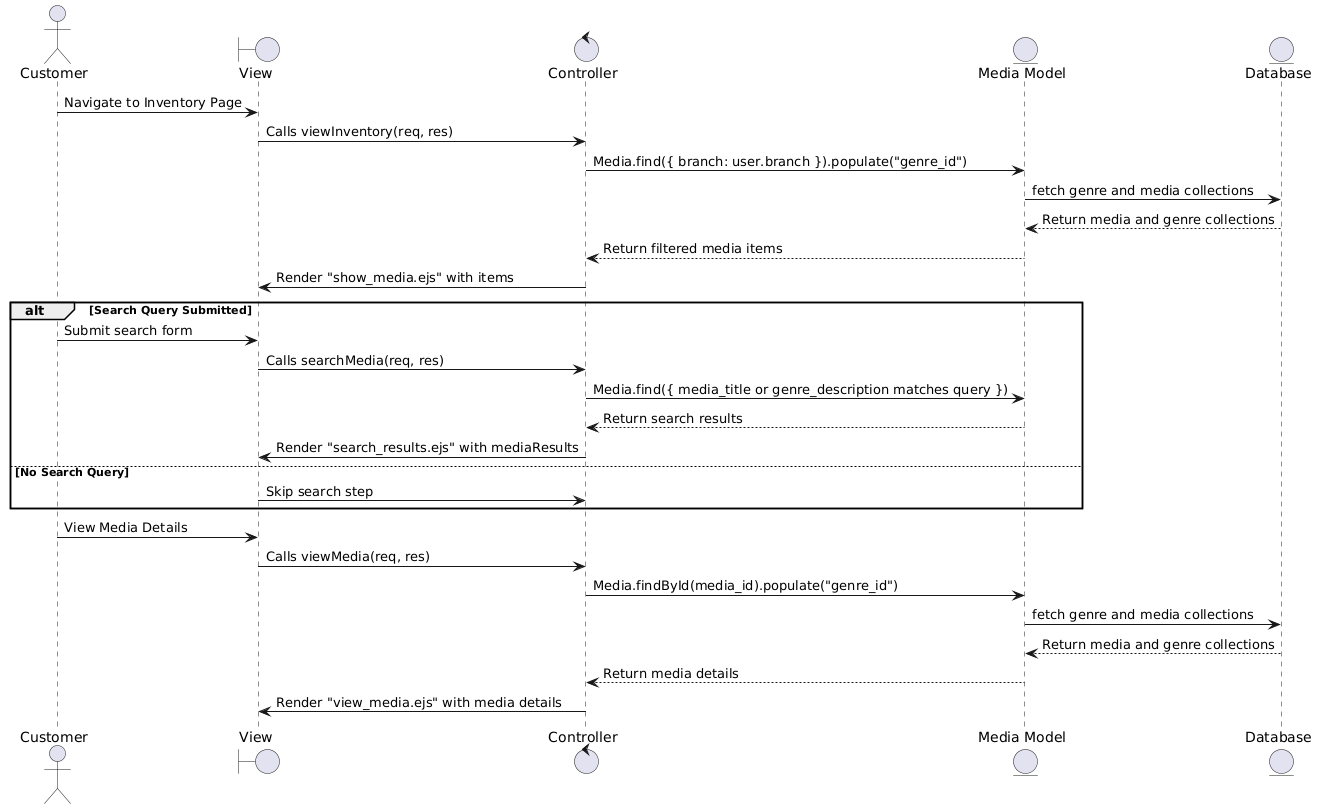

The diagram above was rendered by PlantUML. Its source (embedded in the PNG):
@startuml
actor Customer

boundary "View" as V
control "Controller" as C
entity "Media Model" as MM
entity "Database" as DB

Customer -> V: Navigate to Inventory Page
V -> C: Calls viewInventory(req, res)
C -> MM: Media.find({ branch: user.branch }).populate("genre_id")
MM -> DB: fetch genre and media collections
DB --> MM: Return media and genre collections
MM --> C: Return filtered media items
C -> V: Render "show_media.ejs" with items

alt Search Query Submitted
    Customer -> V: Submit search form
    V -> C: Calls searchMedia(req, res)
    C -> MM: Media.find({ media_title or genre_description matches query })
    MM --> C: Return search results
    C -> V: Render "search_results.ejs" with mediaResults
else No Search Query
    V -> C: Skip search step
end

Customer -> V: View Media Details
V -> C: Calls viewMedia(req, res)
C -> MM: Media.findById(media_id).populate("genre_id")
MM -> DB: fetch genre and media collections
DB --> MM: Return media and genre collections
MM --> C: Return media details
C -> V: Render "view_media.ejs" with media details
@enduml